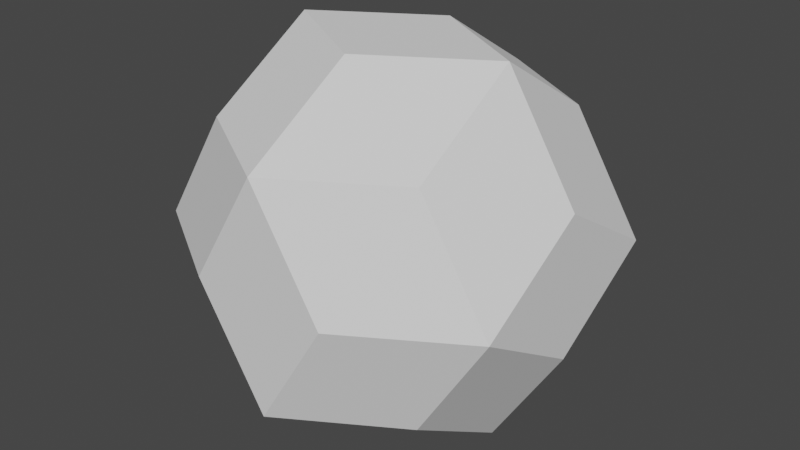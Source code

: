# Source: AnnotatedPlanet.blend  (saved by Blender 2.82.7; exported with 4.5.12 LTS)
import bpy
from mathutils import Matrix  # noqa: F401  (used for matrix-valued properties, if any)

bpy.ops.wm.read_factory_settings(use_empty=True)
scene = bpy.context.scene
scene.name = 'Scene'

# ---- collections
col_collection = bpy.data.collections.new('Collection'); scene.collection.children.link(col_collection)

# ---- world
world_world = bpy.data.worlds.new('World'); scene.world = world_world
world_world.use_nodes = True; world_world.node_tree.nodes.clear()
_N = world_world.node_tree.nodes; _L = world_world.node_tree.links
n0 = _N.new('ShaderNodeOutputWorld'); n0.name = 'World Output'; n0.location = (300, 300)
n1 = _N.new('ShaderNodeBackground'); n1.name = 'Background'; n1.location = (10, 300)
n1.inputs[0].default_value = (0.05088, 0.05088, 0.05088, 1.0)
_L.new(n1.outputs[0], n0.inputs[0])
n0.is_active_output = True
world_world.color = (0.05088, 0.05088, 0.05088)
world_world.use_sun_shadow = False
world_world.sun_shadow_jitter_overblur = 0.0

# ---- meshes
me_solid = bpy.data.meshes.new('Solid')
me_solid.from_pydata([(4.178, 4.178, 4.178), (4.178, 4.178, -4.178), (4.178, -4.178, 4.178), (4.178, -4.178, -4.178), (-4.178, 4.178, 4.178), (-4.178, 4.178, -4.178), (-4.178, -4.178, 4.178), (-4.178, -4.178, -4.178), (2.582, 6.76, 0.0), (-2.582, 6.76, 0.0), (2.582, -6.76, 0.0), (-2.582, -6.76, 0.0), (6.76, 0.0, 2.582), (6.76, 0.0, -2.582), (-6.76, 0.0, 2.582), (-6.76, 0.0, -2.582), (0.0, 2.582, 6.76), (0.0, -2.582, 6.76), (0.0, 2.582, -6.76), (0.0, -2.582, -6.76), (0.0, 6.76, 4.178), (6.76, 4.178, 0.0), (4.178, 0.0, 6.76), (0.0, 6.76, -4.178), (6.76, -4.178, 0.0), (-4.178, 0.0, 6.76), (-6.76, 4.178, -5.603e-07), (0.0, -6.76, 4.178), (4.178, 0.0, -6.76), (-4.178, 0.0, -6.76), (-6.76, -4.178, 0.0), (0.0, -6.76, -4.178)], [], [(0, 20, 16, 22), (0, 22, 12, 21), (0, 21, 8, 20), (1, 21, 13, 28), (1, 28, 18, 23), (1, 23, 8, 21), (2, 22, 17, 27), (2, 27, 10, 24), (2, 24, 12, 22), (3, 24, 10, 31), (3, 31, 19, 28), (3, 28, 13, 24), (4, 20, 9, 26), (4, 26, 14, 25), (4, 25, 16, 20), (5, 23, 18, 29), (5, 29, 15, 26), (5, 26, 9, 23), (6, 25, 14, 30), (6, 30, 11, 27), (6, 27, 17, 25), (7, 29, 19, 31), (7, 31, 11, 30), (7, 30, 15, 29), (8, 23, 9, 20), (10, 27, 11, 31), (12, 24, 13, 21), (14, 26, 15, 30), (16, 25, 17, 22), (18, 28, 19, 29)])
me_solid.use_remesh_fix_poles = True
me_solid.use_remesh_preserve_attributes = False
me_solid.use_mirror_vertex_groups = False
me_solid.update()

# ---- objects
ob_solid = bpy.data.objects.new('Solid', me_solid)

# ---- transforms, parenting, visibility, modifiers, constraints
ob_solid.location = (0.0, 0.0, 0.0)
ob_solid.lineart.crease_threshold = 0.0

# ---- collection membership
col_collection.objects.link(ob_solid)

# ---- scene / render settings (as saved in the file)
scene.frame_start = 1; scene.frame_end = 250; scene.frame_set(1)
scene.render.engine = 'BLENDER_EEVEE_NEXT'
scene.cycles.use_denoising = False
scene.cycles.samples = 128
scene.cycles.sampling_pattern = 'TABULATED_SOBOL'
scene.cycles.use_adaptive_sampling = False
scene.cycles.use_light_tree = False
scene.view_settings.view_transform = 'Filmic'
bpy.context.view_layer.update()

# ---- added for rendering (the .blend has no active camera and no usable light): camera, sun
cam_auto = bpy.data.cameras.new('AutoCamera')
cam_auto.lens = 50.0
cam_auto.sensor_width = 36.0
cam_auto.clip_end = 1000.0
ob_auto_camera = bpy.data.objects.new('AutoCamera', cam_auto)
scene.collection.objects.link(ob_auto_camera)
ob_auto_camera.location = (21.6654, -25.9985, 17.3323)
ob_auto_camera.rotation_euler = (1.09748, -7.21219e-08, 0.694738)
scene.camera = ob_auto_camera
light_auto_sun = bpy.data.lights.new('AutoSun', 'SUN')
light_auto_sun.energy = 3.0
light_auto_sun.angle = 0.0523599
ob_auto_sun = bpy.data.objects.new('AutoSun', light_auto_sun)
scene.collection.objects.link(ob_auto_sun)
ob_auto_sun.rotation_euler = (0.872665, 0.174533, 0.523599)
bpy.context.view_layer.update()
